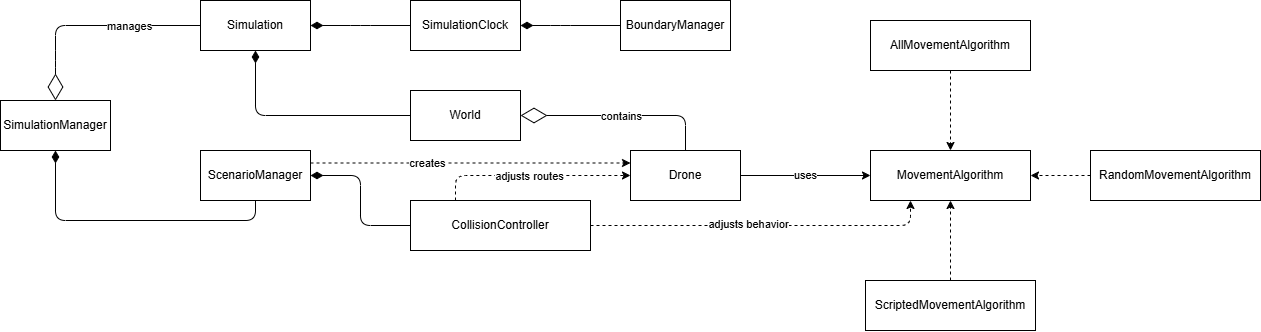

The diagram above was exported from draw.io. Its source (the exported page's mxGraphModel, read from the mxfile embedded in the PNG):
<mxGraphModel dx="1560" dy="676" grid="1" gridSize="10" guides="1" tooltips="1" connect="1" arrows="1" fold="1" page="1" pageScale="1" pageWidth="850" pageHeight="1100" math="0" shadow="0">
  <root>
    <mxCell id="0" />
    <mxCell id="1" parent="0" />
    <mxCell id="2" value="SimulationManager" style="html=1;whiteSpace=wrap;" vertex="1" parent="1">
      <mxGeometry y="330" width="110" height="50" as="geometry" />
    </mxCell>
    <mxCell id="3" value="Simulation" style="html=1;whiteSpace=wrap;" vertex="1" parent="1">
      <mxGeometry x="200" y="230" width="110" height="50" as="geometry" />
    </mxCell>
    <mxCell id="4" value="ScenarioManager" style="html=1;whiteSpace=wrap;" vertex="1" parent="1">
      <mxGeometry x="200" y="380" width="110" height="50" as="geometry" />
    </mxCell>
    <mxCell id="5" value="SimulationClock" style="html=1;whiteSpace=wrap;" vertex="1" parent="1">
      <mxGeometry x="410" y="230" width="110" height="50" as="geometry" />
    </mxCell>
    <mxCell id="6" value="World" style="html=1;whiteSpace=wrap;" vertex="1" parent="1">
      <mxGeometry x="410" y="320" width="110" height="50" as="geometry" />
    </mxCell>
    <mxCell id="7" value="CollisionController" style="html=1;whiteSpace=wrap;" vertex="1" parent="1">
      <mxGeometry x="410" y="430" width="180" height="50" as="geometry" />
    </mxCell>
    <mxCell id="8" value="BoundaryManager" style="html=1;whiteSpace=wrap;" vertex="1" parent="1">
      <mxGeometry x="620" y="230" width="110" height="50" as="geometry" />
    </mxCell>
    <mxCell id="9" value="" style="html=1;startArrow=diamondThin;startFill=1;edgeStyle=elbowEdgeStyle;elbow=horizontal;startSize=10;endArrow=none;endFill=0;entryX=0.5;entryY=1;entryDx=0;entryDy=0;exitX=0.5;exitY=1;exitDx=0;exitDy=0;" edge="1" parent="1" source="2" target="4">
      <mxGeometry width="160" relative="1" as="geometry">
        <mxPoint x="90" y="510" as="sourcePoint" />
        <mxPoint x="568" y="630" as="targetPoint" />
        <Array as="points">
          <mxPoint x="160" y="450" />
        </Array>
      </mxGeometry>
    </mxCell>
    <mxCell id="12" value="" style="endArrow=diamondThin;endFill=0;endSize=24;html=1;exitX=0;exitY=0.5;exitDx=0;exitDy=0;entryX=0.5;entryY=0;entryDx=0;entryDy=0;" edge="1" parent="1" source="3" target="2">
      <mxGeometry width="160" relative="1" as="geometry">
        <mxPoint x="160" y="550" as="sourcePoint" />
        <mxPoint x="320" y="550" as="targetPoint" />
        <Array as="points">
          <mxPoint x="55" y="255" />
          <mxPoint x="55" y="290" />
        </Array>
      </mxGeometry>
    </mxCell>
    <mxCell id="13" value="manages" style="edgeLabel;html=1;align=center;verticalAlign=middle;resizable=0;points=[];" vertex="1" connectable="0" parent="12">
      <mxGeometry x="-0.0348" relative="1" as="geometry">
        <mxPoint x="34" as="offset" />
      </mxGeometry>
    </mxCell>
    <mxCell id="14" value="" style="html=1;startArrow=diamondThin;startFill=1;edgeStyle=elbowEdgeStyle;elbow=horizontal;startSize=10;endArrow=none;endFill=0;entryX=0;entryY=0.5;entryDx=0;entryDy=0;exitX=1;exitY=0.5;exitDx=0;exitDy=0;" edge="1" parent="1" source="3" target="5">
      <mxGeometry width="160" relative="1" as="geometry">
        <mxPoint x="350" y="320" as="sourcePoint" />
        <mxPoint x="265" y="440" as="targetPoint" />
        <Array as="points">
          <mxPoint x="360" y="260" />
        </Array>
      </mxGeometry>
    </mxCell>
    <mxCell id="15" value="" style="html=1;startArrow=diamondThin;startFill=1;edgeStyle=elbowEdgeStyle;elbow=horizontal;startSize=10;endArrow=none;endFill=0;entryX=0;entryY=0.5;entryDx=0;entryDy=0;exitX=0.5;exitY=1;exitDx=0;exitDy=0;" edge="1" parent="1" source="3" target="6">
      <mxGeometry width="160" relative="1" as="geometry">
        <mxPoint x="270" y="339" as="sourcePoint" />
        <mxPoint x="370" y="339" as="targetPoint" />
        <Array as="points">
          <mxPoint x="255" y="310" />
        </Array>
      </mxGeometry>
    </mxCell>
    <mxCell id="16" value="" style="html=1;startArrow=diamondThin;startFill=1;edgeStyle=elbowEdgeStyle;elbow=horizontal;startSize=10;endArrow=none;endFill=0;entryX=0;entryY=0.5;entryDx=0;entryDy=0;exitX=1;exitY=0.5;exitDx=0;exitDy=0;" edge="1" parent="1" source="4" target="7">
      <mxGeometry width="160" relative="1" as="geometry">
        <mxPoint x="290" y="500" as="sourcePoint" />
        <mxPoint x="390" y="500" as="targetPoint" />
        <Array as="points">
          <mxPoint x="360" y="420" />
        </Array>
      </mxGeometry>
    </mxCell>
    <mxCell id="17" value="" style="html=1;startArrow=diamondThin;startFill=1;edgeStyle=elbowEdgeStyle;elbow=horizontal;startSize=10;endArrow=none;endFill=0;entryX=0;entryY=0.5;entryDx=0;entryDy=0;exitX=1;exitY=0.5;exitDx=0;exitDy=0;" edge="1" parent="1" source="5" target="8">
      <mxGeometry width="160" relative="1" as="geometry">
        <mxPoint x="330" y="275" as="sourcePoint" />
        <mxPoint x="430" y="275" as="targetPoint" />
        <Array as="points">
          <mxPoint x="560" y="280" />
        </Array>
      </mxGeometry>
    </mxCell>
    <mxCell id="28" value="uses" style="edgeStyle=none;html=1;exitX=1;exitY=0.5;exitDx=0;exitDy=0;entryX=0;entryY=0.5;entryDx=0;entryDy=0;" edge="1" parent="1" source="18" target="27">
      <mxGeometry relative="1" as="geometry" />
    </mxCell>
    <mxCell id="18" value="Drone" style="html=1;whiteSpace=wrap;" vertex="1" parent="1">
      <mxGeometry x="630" y="380" width="110" height="50" as="geometry" />
    </mxCell>
    <mxCell id="19" value="" style="endArrow=diamondThin;endFill=0;endSize=24;html=1;exitX=0.5;exitY=0;exitDx=0;exitDy=0;entryX=1;entryY=0.5;entryDx=0;entryDy=0;" edge="1" parent="1" source="18" target="6">
      <mxGeometry width="160" relative="1" as="geometry">
        <mxPoint x="620" y="530" as="sourcePoint" />
        <mxPoint x="475" y="605" as="targetPoint" />
        <Array as="points">
          <mxPoint x="685" y="345" />
        </Array>
      </mxGeometry>
    </mxCell>
    <mxCell id="21" value="contains" style="edgeLabel;html=1;align=center;verticalAlign=middle;resizable=0;points=[];" vertex="1" connectable="0" parent="19">
      <mxGeometry x="0.05" y="-3" relative="1" as="geometry">
        <mxPoint x="5" y="3" as="offset" />
      </mxGeometry>
    </mxCell>
    <mxCell id="22" value="" style="html=1;labelBackgroundColor=#ffffff;startArrow=none;startFill=0;startSize=6;endArrow=classic;endFill=1;endSize=6;jettySize=auto;orthogonalLoop=1;strokeWidth=1;dashed=1;fontSize=14;exitX=1;exitY=0.25;exitDx=0;exitDy=0;entryX=0;entryY=0.25;entryDx=0;entryDy=0;" edge="1" parent="1" source="4" target="18">
      <mxGeometry width="60" height="60" relative="1" as="geometry">
        <mxPoint x="830" y="605" as="sourcePoint" />
        <mxPoint x="1025" y="710" as="targetPoint" />
        <Array as="points" />
      </mxGeometry>
    </mxCell>
    <mxCell id="23" value="creates" style="edgeLabel;html=1;align=center;verticalAlign=middle;resizable=0;points=[];" vertex="1" connectable="0" parent="22">
      <mxGeometry x="-0.32" y="4" relative="1" as="geometry">
        <mxPoint x="8" y="4" as="offset" />
      </mxGeometry>
    </mxCell>
    <mxCell id="24" value="" style="html=1;labelBackgroundColor=#ffffff;startArrow=none;startFill=0;startSize=6;endArrow=classic;endFill=1;endSize=6;jettySize=auto;orthogonalLoop=1;strokeWidth=1;dashed=1;fontSize=14;exitX=0.25;exitY=0;exitDx=0;exitDy=0;entryX=0;entryY=0.5;entryDx=0;entryDy=0;" edge="1" parent="1" source="7" target="18">
      <mxGeometry width="60" height="60" relative="1" as="geometry">
        <mxPoint x="320" y="403" as="sourcePoint" />
        <mxPoint x="640" y="403" as="targetPoint" />
        <Array as="points">
          <mxPoint x="455" y="405" />
        </Array>
      </mxGeometry>
    </mxCell>
    <mxCell id="26" value="adjusts routes" style="edgeLabel;html=1;align=center;verticalAlign=middle;resizable=0;points=[];" vertex="1" connectable="0" parent="24">
      <mxGeometry x="-0.0105" relative="1" as="geometry">
        <mxPoint as="offset" />
      </mxGeometry>
    </mxCell>
    <mxCell id="27" value="MovementAlgorithm" style="html=1;whiteSpace=wrap;" vertex="1" parent="1">
      <mxGeometry x="870" y="380" width="160" height="50" as="geometry" />
    </mxCell>
    <mxCell id="29" value="AllMovementAlgorithm" style="html=1;whiteSpace=wrap;" vertex="1" parent="1">
      <mxGeometry x="870" y="250" width="160" height="50" as="geometry" />
    </mxCell>
    <mxCell id="30" value="RandomMovementAlgorithm" style="html=1;whiteSpace=wrap;" vertex="1" parent="1">
      <mxGeometry x="1090" y="380" width="170" height="50" as="geometry" />
    </mxCell>
    <mxCell id="31" value="ScriptedMovementAlgorithm" style="html=1;whiteSpace=wrap;" vertex="1" parent="1">
      <mxGeometry x="865" y="510" width="170" height="50" as="geometry" />
    </mxCell>
    <mxCell id="32" value="" style="html=1;labelBackgroundColor=#ffffff;startArrow=none;startFill=0;startSize=6;endArrow=classic;endFill=1;endSize=6;jettySize=auto;orthogonalLoop=1;strokeWidth=1;dashed=1;fontSize=14;exitX=0.5;exitY=1;exitDx=0;exitDy=0;entryX=0.5;entryY=0;entryDx=0;entryDy=0;" edge="1" parent="1" source="29" target="27">
      <mxGeometry width="60" height="60" relative="1" as="geometry">
        <mxPoint x="610" y="535" as="sourcePoint" />
        <mxPoint x="785" y="510" as="targetPoint" />
        <Array as="points" />
      </mxGeometry>
    </mxCell>
    <mxCell id="34" value="" style="html=1;labelBackgroundColor=#ffffff;startArrow=none;startFill=0;startSize=6;endArrow=classic;endFill=1;endSize=6;jettySize=auto;orthogonalLoop=1;strokeWidth=1;dashed=1;fontSize=14;exitX=0;exitY=0.5;exitDx=0;exitDy=0;entryX=1;entryY=0.5;entryDx=0;entryDy=0;" edge="1" parent="1" source="30" target="27">
      <mxGeometry width="60" height="60" relative="1" as="geometry">
        <mxPoint x="960" y="310" as="sourcePoint" />
        <mxPoint x="960" y="390" as="targetPoint" />
        <Array as="points" />
      </mxGeometry>
    </mxCell>
    <mxCell id="35" value="" style="html=1;labelBackgroundColor=#ffffff;startArrow=none;startFill=0;startSize=6;endArrow=classic;endFill=1;endSize=6;jettySize=auto;orthogonalLoop=1;strokeWidth=1;dashed=1;fontSize=14;exitX=0.5;exitY=0;exitDx=0;exitDy=0;entryX=0.5;entryY=1;entryDx=0;entryDy=0;" edge="1" parent="1" source="31" target="27">
      <mxGeometry width="60" height="60" relative="1" as="geometry">
        <mxPoint x="1100" y="415" as="sourcePoint" />
        <mxPoint x="1040" y="415" as="targetPoint" />
        <Array as="points" />
      </mxGeometry>
    </mxCell>
    <mxCell id="36" value="" style="html=1;labelBackgroundColor=#ffffff;startArrow=none;startFill=0;startSize=6;endArrow=classic;endFill=1;endSize=6;jettySize=auto;orthogonalLoop=1;strokeWidth=1;dashed=1;fontSize=14;exitX=1;exitY=0.5;exitDx=0;exitDy=0;entryX=0.25;entryY=1;entryDx=0;entryDy=0;" edge="1" parent="1" source="7" target="27">
      <mxGeometry width="60" height="60" relative="1" as="geometry">
        <mxPoint x="674.5" y="540" as="sourcePoint" />
        <mxPoint x="674.5" y="460" as="targetPoint" />
        <Array as="points">
          <mxPoint x="910" y="455" />
        </Array>
      </mxGeometry>
    </mxCell>
    <mxCell id="37" value="adjusts behavior" style="edgeLabel;html=1;align=center;verticalAlign=middle;resizable=0;points=[];" vertex="1" connectable="0" parent="36">
      <mxGeometry x="-0.0841" y="2" relative="1" as="geometry">
        <mxPoint as="offset" />
      </mxGeometry>
    </mxCell>
  </root>
</mxGraphModel>